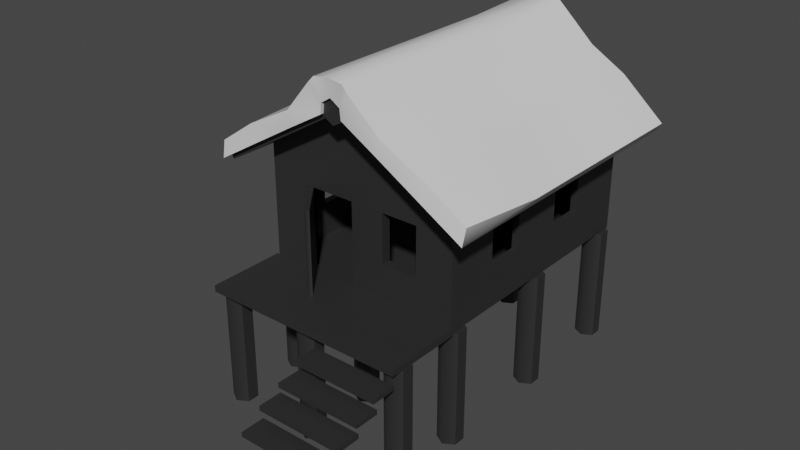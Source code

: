 # Source: CabinHouses_set_01.blend  (saved by Blender 3.6.13; exported with 4.5.12 LTS)
import bpy
from mathutils import Matrix  # noqa: F401  (used for matrix-valued properties, if any)

bpy.ops.wm.read_factory_settings(use_empty=True)
scene = bpy.context.scene
scene.name = 'Scene'

# ---- collections
col_collection = bpy.data.collections.new('Collection'); scene.collection.children.link(col_collection)

# ---- materials (node trees are filled in below, after node groups)
mat_01 = bpy.data.materials.new('01')
mat_01.use_transparent_shadow = False
mat_02 = bpy.data.materials.new('02')
mat_02.use_transparent_shadow = False

# ---- node groups
ng_auto_smooth = bpy.data.node_groups.new('Auto Smooth', 'GeometryNodeTree')
_s = ng_auto_smooth.interface.new_socket(name='Geometry', in_out='OUTPUT', socket_type='NodeSocketGeometry')
_s = ng_auto_smooth.interface.new_socket(name='Geometry', in_out='INPUT', socket_type='NodeSocketGeometry')
_s = ng_auto_smooth.interface.new_socket(name='Angle', in_out='INPUT', socket_type='NodeSocketFloat')
_s.subtype = 'ANGLE'
_s.min_value = 0.0
_s.max_value = 3.142
ng_auto_smooth.is_modifier = True
_N = ng_auto_smooth.nodes; _L = ng_auto_smooth.links
n0 = _N.new('NodeGroupOutput'); n0.name = 'Group Output'; n0.location = (480, -100)
n1 = _N.new('NodeGroupInput'); n1.name = 'Group Input'; n1.location = (-420, -300)
n2 = _N.new('NodeGroupInput'); n2.name = 'Group Input.001'; n2.location = (-60, -100)
n3 = _N.new('GeometryNodeSetShadeSmooth'); n3.name = 'Set Shade Smooth'; n3.location = (120, -100)
n3.domain = 'EDGE'
n4 = _N.new('GeometryNodeSetShadeSmooth'); n4.name = 'Set Shade Smooth.001'; n4.location = (300, -100)
n5 = _N.new('GeometryNodeInputMeshEdgeAngle'); n5.name = 'Edge Angle'; n5.location = (-420, -220)
n6 = _N.new('GeometryNodeInputEdgeSmooth'); n6.name = 'Is Edge Smooth'; n6.location = (-60, -160)
n7 = _N.new('GeometryNodeInputShadeSmooth'); n7.name = 'Is Face Smooth'; n7.location = (-240, -340)
n8 = _N.new('FunctionNodeBooleanMath'); n8.name = 'Boolean Math'; n8.location = (-60, -220)
n9 = _N.new('FunctionNodeCompare'); n9.name = 'Compare'; n9.location = (-240, -180)
n9.operation = 'LESS_EQUAL'
_L.new(n5.outputs[0], n9.inputs[0])
_L.new(n4.outputs[0], n0.inputs[0])
_L.new(n1.outputs[1], n9.inputs[1])
_L.new(n9.outputs[0], n8.inputs[0])
_L.new(n7.outputs[0], n8.inputs[1])
_L.new(n2.outputs[0], n3.inputs[0])
_L.new(n6.outputs[0], n3.inputs[1])
_L.new(n3.outputs[0], n4.inputs[0])
_L.new(n8.outputs[0], n3.inputs[2])
n0.is_active_output = True

# ---- material node trees
mat_01.use_nodes = True; mat_01.node_tree.nodes.clear()
_N = mat_01.node_tree.nodes; _L = mat_01.node_tree.links
n0 = _N.new('ShaderNodeBsdfPrincipled'); n0.name = 'Principled BSDF'; n0.location = (10, 300)
n0.distribution = 'GGX'
n0.subsurface_method = 'RANDOM_WALK_SKIN'
n0.inputs[0].default_value = (0.02624, 0.02624, 0.02624, 1.0)
n0.inputs[3].default_value = 1.45
n0.inputs[27].default_value = (0.0, 0.0, 0.0, 1.0)
n0.inputs[28].default_value = 1.0
n1 = _N.new('ShaderNodeOutputMaterial'); n1.name = 'Material Output'; n1.location = (300, 300)
_L.new(n0.outputs[0], n1.inputs[0])
n1.is_active_output = True
mat_02.use_nodes = True; mat_02.node_tree.nodes.clear()
_N = mat_02.node_tree.nodes; _L = mat_02.node_tree.links
n0 = _N.new('ShaderNodeBsdfPrincipled'); n0.name = 'Principled BSDF'; n0.location = (10, 300)
n0.distribution = 'GGX'
n0.subsurface_method = 'RANDOM_WALK_SKIN'
n0.inputs[3].default_value = 1.45
n0.inputs[27].default_value = (0.0, 0.0, 0.0, 1.0)
n0.inputs[28].default_value = 1.0
n1 = _N.new('ShaderNodeOutputMaterial'); n1.name = 'Material Output'; n1.location = (300, 300)
_L.new(n0.outputs[0], n1.inputs[0])
n1.is_active_output = True

# ---- world
world_world = bpy.data.worlds.new('World'); scene.world = world_world
world_world.use_nodes = True; world_world.node_tree.nodes.clear()
_N = world_world.node_tree.nodes; _L = world_world.node_tree.links
n0 = _N.new('ShaderNodeOutputWorld'); n0.name = 'World Output'; n0.location = (300, 300)
n1 = _N.new('ShaderNodeBackground'); n1.name = 'Background'; n1.location = (10, 300)
n1.inputs[0].default_value = (0.05088, 0.05088, 0.05088, 1.0)
_L.new(n1.outputs[0], n0.inputs[0])
n0.is_active_output = True
world_world.color = (0.05088, 0.05088, 0.05088)
world_world.use_sun_shadow = False
world_world.sun_shadow_jitter_overblur = 0.0

# ---- meshes
me_cube_011 = bpy.data.meshes.new('Cube.011')
me_cube_011.from_pydata([(-30.07, -0.947, 0.5336), (-30.07, -0.947, 1.627), (-30.07, -0.4005, 0.5336), (-30.07, -0.4005, 1.627), (-28.07, -0.947, 0.5336), (-28.07, -0.947, 1.627), (-28.07, -0.4005, 0.5336), (-28.07, -0.4005, 1.627), (-30.07, -0.02115, 0.5336), (-30.07, -0.02115, 1.627), (-30.07, 0.5253, 0.5336), (-30.07, 0.5253, 1.627), (-28.07, -0.02115, 0.5336), (-28.07, -0.02115, 1.627), (-28.07, 0.5253, 0.5336), (-28.07, 0.5253, 1.627), (-30.07, 0.9047, 0.5336), (-30.07, 0.9047, 1.627), (-30.07, 1.515, 0.5336), (-30.07, 1.515, 1.627), (-28.07, 0.9047, 0.5336), (-28.07, 0.9047, 1.627), (-28.07, 1.515, 0.5336), (-28.07, 1.515, 1.627), (-30.07, -0.4005, 0.5336), (-30.07, -0.4005, 0.8622), (-30.07, -0.02115, 0.5336), (-30.07, -0.02115, 0.8622), (-28.07, -0.4005, 0.5336), (-28.07, -0.4005, 0.8622), (-28.07, -0.02115, 0.5336), (-28.07, -0.02115, 0.8622), (-30.07, -0.4005, 1.339), (-30.07, -0.4005, 1.627), (-30.07, -0.02115, 1.339), (-30.07, -0.02115, 1.627), (-28.07, -0.4005, 1.339), (-28.07, -0.4005, 1.627), (-28.07, -0.02115, 1.339), (-28.07, -0.02115, 1.627), (-30.07, 0.5253, 0.5336), (-30.07, 0.5253, 0.8622), (-30.07, 0.9047, 0.5336), (-30.07, 0.9047, 0.8622), (-28.07, 0.5253, 0.5336), (-28.07, 0.5253, 0.8622), (-28.07, 0.9047, 0.5336), (-28.07, 0.9047, 0.8622), (-30.07, 0.5253, 1.339), (-30.07, 0.5253, 1.627), (-30.07, 0.9047, 1.339), (-30.07, 0.9047, 1.627), (-28.07, 0.5253, 1.339), (-28.07, 0.5253, 1.627), (-28.07, 0.9047, 1.339), (-28.07, 0.9047, 1.627), (-37.58, -1.191, 1.484), (-38.37, -1.191, 1.527), (-37.58, 1.647, 1.484), (-38.37, 1.647, 1.527), (0.4781, -1.191, 2.217), (-0.3163, -1.191, 2.26), (0.4781, 1.647, 2.217), (-0.3163, 1.647, 2.26), (30.02, -0.947, 0.5336), (30.02, -0.947, 1.627), (30.02, -0.4005, 0.5336), (30.02, -0.4005, 1.627), (28.02, -0.947, 0.5336), (28.02, -0.947, 1.627), (28.02, -0.4005, 0.5336), (28.02, -0.4005, 1.627), (30.02, -0.02115, 0.5336), (30.02, -0.02115, 1.627), (30.02, 0.5253, 0.5336), (30.02, 0.5253, 1.627), (28.02, -0.02115, 0.5336), (28.02, -0.02115, 1.627), (28.02, 0.5253, 0.5336), (28.02, 0.5253, 1.627), (30.02, 0.9047, 0.5336), (30.02, 0.9047, 1.627), (30.02, 1.515, 0.5336), (30.02, 1.515, 1.627), (28.02, 0.9047, 0.5336), (28.02, 0.9047, 1.627), (28.02, 1.515, 0.5336), (28.02, 1.515, 1.627), (30.02, -0.4005, 0.5336), (30.02, -0.4005, 0.8622), (30.02, -0.02115, 0.5336), (30.02, -0.02115, 0.8622), (28.02, -0.4005, 0.5336), (28.02, -0.4005, 0.8622), (28.02, -0.02115, 0.5336), (28.02, -0.02115, 0.8622), (30.02, -0.4005, 1.339), (30.02, -0.4005, 1.627), (30.02, -0.02115, 1.339), (30.02, -0.02115, 1.627), (28.02, -0.4005, 1.339), (28.02, -0.4005, 1.627), (28.02, -0.02115, 1.339), (28.02, -0.02115, 1.627), (30.02, 0.5253, 0.5336), (30.02, 0.5253, 0.8622), (30.02, 0.9047, 0.5336), (30.02, 0.9047, 0.8622), (28.02, 0.5253, 0.5336), (28.02, 0.5253, 0.8622), (28.02, 0.9047, 0.5336), (28.02, 0.9047, 0.8622), (30.02, 0.5253, 1.339), (30.02, 0.5253, 1.627), (30.02, 0.9047, 1.339), (30.02, 0.9047, 1.627), (28.02, 0.5253, 1.339), (28.02, 0.5253, 1.627), (28.02, 0.9047, 1.339), (28.02, 0.9047, 1.627), (37.53, -1.191, 1.484), (38.32, -1.191, 1.527), (37.53, 1.647, 1.484), (38.32, 1.647, 1.527), (-0.5284, -1.191, 2.217), (0.2661, -1.191, 2.26), (-0.5284, 1.647, 2.217), (0.2661, 1.647, 2.26), (-30.07, -0.947, 0.4715), (-30.07, -0.947, 0.5336), (-30.07, 1.515, 0.4715), (-30.07, 1.515, 0.5336), (30.02, -0.947, 0.4715), (30.02, -0.947, 0.5336), (30.02, 1.515, 0.4715), (30.02, 1.515, 0.5336), (-28.07, -0.947, 0.5336), (-28.07, -0.947, 1.627), (-28.07, -0.8525, 0.5336), (-28.07, -0.8525, 1.627), (-17.71, -0.947, 0.5336), (-17.71, -0.947, 1.627), (-17.71, -0.8525, 0.5336), (-17.71, -0.8525, 1.627), (-2.4, -0.947, 0.5336), (-2.4, -0.947, 1.627), (-2.4, -0.8525, 0.5336), (-2.4, -0.8525, 1.627), (7.828, -0.947, 0.5336), (7.828, -0.947, 1.627), (7.828, -0.8525, 0.5336), (7.828, -0.8525, 1.627), (-17.71, -0.947, 1.339), (-17.71, -0.947, 1.627), (-17.71, -0.8525, 1.339), (-17.71, -0.8525, 1.627), (-2.4, -0.947, 1.339), (-2.4, -0.947, 1.627), (-2.4, -0.8525, 1.339), (-2.4, -0.8525, 1.627), (-17.71, -0.8525, 0.5336), (-17.71, -0.947, 0.5336), (-2.4, -0.8525, 0.5336), (-2.4, -0.947, 0.5336), (18.82, -0.947, 0.5336), (18.82, -0.947, 1.627), (18.82, -0.8525, 0.5336), (18.82, -0.8525, 1.627), (28.02, -0.947, 0.5336), (28.02, -0.947, 1.627), (28.02, -0.8525, 0.5336), (28.02, -0.8525, 1.627), (7.828, -0.947, 0.5336), (7.828, -0.947, 0.8622), (7.828, -0.8525, 0.5336), (7.828, -0.8525, 0.8622), (18.82, -0.947, 0.5336), (18.82, -0.947, 0.8622), (18.82, -0.8525, 0.5336), (18.82, -0.8525, 0.8622), (7.828, -0.947, 1.339), (7.828, -0.947, 1.627), (7.828, -0.8525, 1.339), (7.828, -0.8525, 1.627), (18.82, -0.947, 1.339), (18.82, -0.947, 1.627), (18.82, -0.8525, 1.339), (18.82, -0.8525, 1.627), (-28.07, 1.42, 0.5336), (-28.07, 1.42, 1.627), (-28.07, 1.515, 0.5336), (-28.07, 1.515, 1.627), (28.02, 1.42, 0.5336), (28.02, 1.42, 1.627), (28.02, 1.515, 0.5336), (28.02, 1.515, 1.627), (-30.9, -1.701, 0.4715), (-30.9, -1.701, 0.5336), (-30.9, -0.947, 0.4715), (-30.9, -0.947, 0.5336), (30.85, -1.701, 0.4715), (30.85, -1.701, 0.5336), (30.85, -0.947, 0.4715), (30.85, -0.947, 0.5336), (-17.75, -0.9366, 1.339), (-16.71, -0.9092, 1.339), (-8.039, -1.32, 1.339), (-7.006, -1.293, 1.339), (-16.71, -0.9092, 0.5336), (-17.75, -0.9366, 0.5336), (-7.006, -1.293, 0.5336), (-8.039, -1.32, 0.5336), (28.16, -0.7189, -0.651), (28.16, -0.7189, 0.4715), (31.29, -0.7774, -0.651), (31.29, -0.7774, 0.4715), (31.29, -0.8942, -0.651), (31.29, -0.8942, 0.4715), (28.16, -0.9526, -0.651), (28.16, -0.9526, 0.4715), (25.04, -0.8942, -0.651), (25.04, -0.8942, 0.4715), (25.04, -0.7774, -0.651), (25.04, -0.7774, 0.4715), (28.16, 0.4403, -0.651), (28.16, 0.4403, 0.4715), (31.29, 0.3819, -0.651), (31.29, 0.3819, 0.4715), (31.29, 0.265, -0.651), (31.29, 0.265, 0.4715), (28.16, 0.2066, -0.651), (28.16, 0.2066, 0.4715), (25.04, 0.265, -0.651), (25.04, 0.265, 0.4715), (25.04, 0.3819, -0.651), (25.04, 0.3819, 0.4715), (28.16, 1.523, -0.651), (28.16, 1.523, 0.4715), (31.29, 1.464, -0.651), (31.29, 1.464, 0.4715), (31.29, 1.347, -0.651), (31.29, 1.347, 0.4715), (28.16, 1.289, -0.651), (28.16, 1.289, 0.4715), (25.04, 1.347, -0.651), (25.04, 1.347, 0.4715), (25.04, 1.464, -0.651), (25.04, 1.464, 0.4715), (-1.153, -0.7189, -0.651), (-1.153, -0.7189, 0.4715), (1.971, -0.7774, -0.651), (1.971, -0.7774, 0.4715), (1.971, -0.8942, -0.651), (1.971, -0.8942, 0.4715), (-1.153, -0.9526, -0.651), (-1.153, -0.9526, 0.4715), (-4.278, -0.8942, -0.651), (-4.278, -0.8942, 0.4715), (-4.278, -0.7774, -0.651), (-4.278, -0.7774, 0.4715), (-1.153, 0.4403, -0.651), (-1.153, 0.4403, 0.4715), (1.971, 0.3819, -0.651), (1.971, 0.3819, 0.4715), (1.971, 0.265, -0.651), (1.971, 0.265, 0.4715), (-1.153, 0.2066, -0.651), (-1.153, 0.2066, 0.4715), (-4.278, 0.265, -0.651), (-4.278, 0.265, 0.4715), (-4.278, 0.3819, -0.651), (-4.278, 0.3819, 0.4715), (-1.153, 1.523, -0.651), (-1.153, 1.523, 0.4715), (1.971, 1.464, -0.651), (1.971, 1.464, 0.4715), (1.971, 1.347, -0.651), (1.971, 1.347, 0.4715), (-1.153, 1.289, -0.651), (-1.153, 1.289, 0.4715), (-4.278, 1.347, -0.651), (-4.278, 1.347, 0.4715), (-4.278, 1.464, -0.651), (-4.278, 1.464, 0.4715), (-27.7, -0.7189, -0.651), (-27.7, -0.7189, 0.4715), (-24.58, -0.7774, -0.651), (-24.58, -0.7774, 0.4715), (-24.58, -0.8942, -0.651), (-24.58, -0.8942, 0.4715), (-27.7, -0.9526, -0.651), (-27.7, -0.9526, 0.4715), (-30.83, -0.8942, -0.651), (-30.83, -0.8942, 0.4715), (-30.83, -0.7774, -0.651), (-30.83, -0.7774, 0.4715), (-27.7, 0.4403, -0.651), (-27.7, 0.4403, 0.4715), (-24.58, 0.3819, -0.651), (-24.58, 0.3819, 0.4715), (-24.58, 0.265, -0.651), (-24.58, 0.265, 0.4715), (-27.7, 0.2066, -0.651), (-27.7, 0.2066, 0.4715), (-30.83, 0.265, -0.651), (-30.83, 0.265, 0.4715), (-30.83, 0.3819, -0.651), (-30.83, 0.3819, 0.4715), (-27.7, 1.523, -0.651), (-27.7, 1.523, 0.4715), (-24.58, 1.464, -0.651), (-24.58, 1.464, 0.4715), (-24.58, 1.347, -0.651), (-24.58, 1.347, 0.4715), (-27.7, 1.289, -0.651), (-27.7, 1.289, 0.4715), (-30.83, 1.347, -0.651), (-30.83, 1.347, 0.4715), (-30.83, 1.464, -0.651), (-30.83, 1.464, 0.4715), (28.16, -1.416, -0.651), (28.16, -1.416, 0.4715), (31.29, -1.474, -0.651), (31.29, -1.474, 0.4715), (31.29, -1.591, -0.651), (31.29, -1.591, 0.4715), (28.16, -1.65, -0.651), (28.16, -1.65, 0.4715), (25.04, -1.591, -0.651), (25.04, -1.591, 0.4715), (25.04, -1.474, -0.651), (25.04, -1.474, 0.4715), (-1.153, -1.416, -0.651), (-1.153, -1.416, 0.4715), (1.971, -1.474, -0.651), (1.971, -1.474, 0.4715), (1.971, -1.591, -0.651), (1.971, -1.591, 0.4715), (-1.153, -1.65, -0.651), (-1.153, -1.65, 0.4715), (-4.278, -1.591, -0.651), (-4.278, -1.591, 0.4715), (-4.278, -1.474, -0.651), (-4.278, -1.474, 0.4715), (-27.7, -1.416, -0.651), (-27.7, -1.416, 0.4715), (-24.58, -1.474, -0.651), (-24.58, -1.474, 0.4715), (-24.58, -1.591, -0.651), (-24.58, -1.591, 0.4715), (-27.7, -1.65, -0.651), (-27.7, -1.65, 0.4715), (-30.83, -1.591, -0.651), (-30.83, -1.591, 0.4715), (-30.83, -1.474, -0.651), (-30.83, -1.474, 0.4715), (-0.2018, 1.685, 2.344), (-0.2018, -1.215, 2.344), (2.923, 1.685, 2.286), (2.923, -1.215, 2.286), (2.923, 1.685, 2.169), (2.923, -1.215, 2.169), (-0.2018, 1.685, 2.11), (-0.2018, -1.215, 2.11), (-3.327, 1.685, 2.169), (-3.327, -1.215, 2.169), (-3.327, 1.685, 2.286), (-3.327, -1.215, 2.286), (-30.14, 1.42, 1.627), (-3.292, 1.42, 2.168), (-30.14, 1.515, 1.627), (-3.292, 1.515, 2.168), (30.09, 1.42, 1.627), (2.923, 1.42, 2.168), (30.09, 1.515, 1.627), (2.923, 1.515, 2.168), (-30.14, -0.947, 1.627), (-3.292, -0.947, 2.168), (-30.14, -0.8525, 1.627), (-3.292, -0.8525, 2.168), (30.09, -0.947, 1.627), (2.923, -0.947, 2.168), (30.09, -0.8525, 1.627), (2.923, -0.8525, 2.168), (39.61, -1.249, 1.496), (39.96, -1.215, 1.651), (39.61, 1.703, 1.496), (42.07, 1.626, 1.607), (0.0, -1.249, 2.352), (0.0, -1.277, 2.527), (0.0, 1.703, 2.352), (39.61, 0.9254, 1.496), (39.61, 0.2159, 1.496), (39.61, -0.4937, 1.496), (42.07, -0.3989, 1.607), (42.07, 0.2159, 1.607), (42.07, 0.8306, 1.607), (0.0, -0.4937, 2.352), (0.0, 0.2159, 2.352), (0.0, 0.9254, 2.352), (0.4287, 0.8306, 2.527), (0.02511, 0.2159, 2.527), (0.0, -0.3433, 2.527), (14.24, 1.703, 1.985), (26.92, 1.703, 1.741), (28.35, 1.667, 1.962), (17.41, 1.667, 2.17), (26.92, -1.249, 1.741), (14.24, -1.249, 1.985), (15.1, -1.231, 2.129), (28.71, -1.231, 1.9), (15.1, 0.8306, 2.129), (28.35, 0.8306, 1.962), (15.1, 0.2159, 2.129), (26.09, 0.2159, 1.917), (15.1, -0.3989, 2.129), (28.74, -0.3989, 1.941), (26.92, 0.9254, 1.741), (14.24, 0.9254, 1.985), (26.92, 0.2159, 1.741), (14.24, 0.2159, 1.985), (26.92, -0.4937, 1.741), (14.24, -0.4937, 1.985), (5.67, 1.667, 2.521), (2.965, -1.249, 2.291), (2.965, 0.9254, 2.291), (2.965, 0.2159, 2.291), (2.965, -0.4937, 2.291), (2.965, 1.703, 2.291), (4.567, -1.271, 2.501), (4.571, 0.8306, 2.501), (4.571, 0.2159, 2.501), (4.567, -0.3711, 2.501), (3.262, 1.703, 2.192), (6.406, -1.276, 2.436), (6.41, 0.8306, 2.436), (6.41, 0.2159, 2.436), (6.406, -0.3759, 2.436), (7.721, 1.667, 2.46), (3.262, -1.249, 2.192), (3.262, 0.9254, 2.192), (3.262, 0.2159, 2.192), (3.262, -0.4937, 2.192), (-39.61, -1.249, 1.496), (-39.96, -1.215, 1.651), (-39.61, 1.703, 1.496), (-42.07, 1.626, 1.607), (0.2018, 1.667, 2.527), (-39.61, 0.9254, 1.496), (-39.61, 0.2159, 1.496), (-39.61, -0.4937, 1.496), (-42.07, -0.3989, 1.607), (-42.07, 0.2159, 1.607), (-42.07, 0.8306, 1.607), (-14.24, 1.703, 1.985), (-26.92, 1.703, 1.741), (-28.35, 1.667, 1.962), (-17.41, 1.667, 2.17), (-26.92, -1.249, 1.741), (-14.24, -1.249, 1.985), (-15.1, -1.231, 2.129), (-28.71, -1.231, 1.9), (-15.1, 0.8306, 2.129), (-28.35, 0.8306, 1.962), (-15.1, 0.2159, 2.129), (-26.09, 0.2159, 1.917), (-15.1, -0.3989, 2.129), (-28.74, -0.3989, 1.941), (-26.92, 0.9254, 1.741), (-14.24, 0.9254, 1.985), (-26.92, 0.2159, 1.741), (-14.24, 0.2159, 1.985), (-26.92, -0.4937, 1.741), (-14.24, -0.4937, 1.985), (-5.67, 1.667, 2.521), (-2.965, -1.249, 2.291), (-2.965, 0.9254, 2.291), (-2.965, 0.2159, 2.291), (-2.965, -0.4937, 2.291), (-2.965, 1.703, 2.291), (-4.567, -1.271, 2.501), (-4.571, 0.8306, 2.501), (-4.571, 0.2159, 2.501), (-4.567, -0.3711, 2.501), (-3.262, 1.703, 2.192), (-6.406, -1.276, 2.436), (-6.41, 0.8306, 2.436), (-6.41, 0.2159, 2.436), (-6.406, -0.3759, 2.436), (-7.721, 1.667, 2.46), (-3.262, -1.249, 2.192), (-3.262, 0.9254, 2.192), (-3.262, 0.2159, 2.192), (-3.262, -0.4937, 2.192), (5.624, -1.933, 0.3511), (5.624, -1.933, 0.3955), (5.624, -1.701, 0.3511), (5.624, -1.701, 0.3955), (31.06, -1.933, 0.3511), (31.06, -1.933, 0.3955), (31.06, -1.701, 0.3511), (31.06, -1.701, 0.3955), (5.624, -2.125, 0.2377), (5.624, -2.125, 0.2821), (5.624, -1.893, 0.2377), (5.624, -1.893, 0.2821), (31.06, -2.125, 0.2377), (31.06, -2.125, 0.2821), (31.06, -1.893, 0.2377), (31.06, -1.893, 0.2821), (5.624, -2.337, 0.1366), (5.624, -2.337, 0.181), (5.624, -2.105, 0.1366), (5.624, -2.105, 0.181), (31.06, -2.337, 0.1366), (31.06, -2.337, 0.181), (31.06, -2.105, 0.1366), (31.06, -2.105, 0.181), (5.624, -2.534, 0.001439), (5.624, -2.534, 0.04583), (5.624, -2.302, 0.001439), (5.624, -2.302, 0.04583), (31.06, -2.534, 0.001439), (31.06, -2.534, 0.04583), (31.06, -2.302, 0.001439), (31.06, -2.302, 0.04583)], [], [(0, 1, 3, 2), (2, 3, 7, 6), (6, 7, 5, 4), (4, 5, 1, 0), (2, 6, 4, 0), (7, 3, 1, 5), (8, 9, 11, 10), (10, 11, 15, 14), (14, 15, 13, 12), (12, 13, 9, 8), (10, 14, 12, 8), (15, 11, 9, 13), (16, 17, 19, 18), (18, 19, 23, 22), (22, 23, 21, 20), (20, 21, 17, 16), (18, 22, 20, 16), (23, 19, 17, 21), (24, 25, 27, 26), (26, 27, 31, 30), (30, 31, 29, 28), (28, 29, 25, 24), (26, 30, 28, 24), (31, 27, 25, 29), (32, 33, 35, 34), (34, 35, 39, 38), (38, 39, 37, 36), (36, 37, 33, 32), (34, 38, 36, 32), (39, 35, 33, 37), (40, 41, 43, 42), (42, 43, 47, 46), (46, 47, 45, 44), (44, 45, 41, 40), (42, 46, 44, 40), (47, 43, 41, 45), (48, 49, 51, 50), (50, 51, 55, 54), (54, 55, 53, 52), (52, 53, 49, 48), (50, 54, 52, 48), (55, 51, 49, 53), (56, 57, 59, 58), (58, 59, 63, 62), (62, 63, 61, 60), (60, 61, 57, 56), (58, 62, 60, 56), (63, 59, 57, 61), (64, 66, 67, 65), (66, 70, 71, 67), (70, 68, 69, 71), (68, 64, 65, 69), (66, 64, 68, 70), (71, 69, 65, 67), (72, 74, 75, 73), (74, 78, 79, 75), (78, 76, 77, 79), (76, 72, 73, 77), (74, 72, 76, 78), (79, 77, 73, 75), (80, 82, 83, 81), (82, 86, 87, 83), (86, 84, 85, 87), (84, 80, 81, 85), (82, 80, 84, 86), (87, 85, 81, 83), (88, 90, 91, 89), (90, 94, 95, 91), (94, 92, 93, 95), (92, 88, 89, 93), (90, 88, 92, 94), (95, 93, 89, 91), (96, 98, 99, 97), (98, 102, 103, 99), (102, 100, 101, 103), (100, 96, 97, 101), (98, 96, 100, 102), (103, 101, 97, 99), (104, 106, 107, 105), (106, 110, 111, 107), (110, 108, 109, 111), (108, 104, 105, 109), (106, 104, 108, 110), (111, 109, 105, 107), (112, 114, 115, 113), (114, 118, 119, 115), (118, 116, 117, 119), (116, 112, 113, 117), (114, 112, 116, 118), (119, 117, 113, 115), (120, 122, 123, 121), (122, 126, 127, 123), (126, 124, 125, 127), (124, 120, 121, 125), (122, 120, 124, 126), (127, 125, 121, 123), (128, 129, 131, 130), (130, 131, 135, 134), (134, 135, 133, 132), (132, 133, 129, 128), (130, 134, 132, 128), (135, 131, 129, 133), (136, 137, 139, 138), (138, 139, 143, 142), (142, 143, 141, 140), (140, 141, 137, 136), (138, 142, 140, 136), (143, 139, 137, 141), (144, 145, 147, 146), (146, 147, 151, 150), (150, 151, 149, 148), (148, 149, 145, 144), (146, 150, 148, 144), (151, 147, 145, 149), (152, 153, 155, 154), (154, 155, 159, 158), (158, 159, 157, 156), (156, 157, 153, 152), (159, 155, 153, 157), (152, 154, 160, 161), (158, 156, 163, 162), (156, 152, 154, 158), (164, 165, 167, 166), (166, 167, 171, 170), (170, 171, 169, 168), (168, 169, 165, 164), (166, 170, 168, 164), (171, 167, 165, 169), (172, 173, 175, 174), (174, 175, 179, 178), (178, 179, 177, 176), (176, 177, 173, 172), (174, 178, 176, 172), (179, 175, 173, 177), (180, 181, 183, 182), (182, 183, 187, 186), (186, 187, 185, 184), (184, 185, 181, 180), (182, 186, 184, 180), (187, 183, 181, 185), (188, 189, 191, 190), (190, 191, 195, 194), (194, 195, 193, 192), (192, 193, 189, 188), (190, 194, 192, 188), (195, 191, 189, 193), (196, 197, 199, 198), (198, 199, 203, 202), (202, 203, 201, 200), (200, 201, 197, 196), (198, 202, 200, 196), (203, 199, 197, 201), (206, 204, 209, 211), (208, 210, 211, 209), (205, 207, 210, 208), (207, 205, 204, 206), (211, 210, 207, 206), (209, 204, 205, 208), (212, 213, 215, 214), (214, 215, 217, 216), (216, 217, 219, 218), (218, 219, 221, 220), (215, 213, 223, 221, 219, 217), (220, 221, 223, 222), (222, 223, 213, 212), (212, 214, 216, 218, 220, 222), (224, 225, 227, 226), (226, 227, 229, 228), (228, 229, 231, 230), (230, 231, 233, 232), (227, 225, 235, 233, 231, 229), (232, 233, 235, 234), (234, 235, 225, 224), (224, 226, 228, 230, 232, 234), (236, 237, 239, 238), (238, 239, 241, 240), (240, 241, 243, 242), (242, 243, 245, 244), (239, 237, 247, 245, 243, 241), (244, 245, 247, 246), (246, 247, 237, 236), (236, 238, 240, 242, 244, 246), (248, 249, 251, 250), (250, 251, 253, 252), (252, 253, 255, 254), (254, 255, 257, 256), (251, 249, 259, 257, 255, 253), (256, 257, 259, 258), (258, 259, 249, 248), (248, 250, 252, 254, 256, 258), (260, 261, 263, 262), (262, 263, 265, 264), (264, 265, 267, 266), (266, 267, 269, 268), (263, 261, 271, 269, 267, 265), (268, 269, 271, 270), (270, 271, 261, 260), (260, 262, 264, 266, 268, 270), (272, 273, 275, 274), (274, 275, 277, 276), (276, 277, 279, 278), (278, 279, 281, 280), (275, 273, 283, 281, 279, 277), (280, 281, 283, 282), (282, 283, 273, 272), (272, 274, 276, 278, 280, 282), (284, 285, 287, 286), (286, 287, 289, 288), (288, 289, 291, 290), (290, 291, 293, 292), (287, 285, 295, 293, 291, 289), (292, 293, 295, 294), (294, 295, 285, 284), (284, 286, 288, 290, 292, 294), (296, 297, 299, 298), (298, 299, 301, 300), (300, 301, 303, 302), (302, 303, 305, 304), (299, 297, 307, 305, 303, 301), (304, 305, 307, 306), (306, 307, 297, 296), (296, 298, 300, 302, 304, 306), (308, 309, 311, 310), (310, 311, 313, 312), (312, 313, 315, 314), (314, 315, 317, 316), (311, 309, 319, 317, 315, 313), (316, 317, 319, 318), (318, 319, 309, 308), (308, 310, 312, 314, 316, 318), (320, 321, 323, 322), (322, 323, 325, 324), (324, 325, 327, 326), (326, 327, 329, 328), (323, 321, 331, 329, 327, 325), (328, 329, 331, 330), (330, 331, 321, 320), (320, 322, 324, 326, 328, 330), (332, 333, 335, 334), (334, 335, 337, 336), (336, 337, 339, 338), (338, 339, 341, 340), (335, 333, 343, 341, 339, 337), (340, 341, 343, 342), (342, 343, 333, 332), (332, 334, 336, 338, 340, 342), (344, 345, 347, 346), (346, 347, 349, 348), (348, 349, 351, 350), (350, 351, 353, 352), (347, 345, 355, 353, 351, 349), (352, 353, 355, 354), (354, 355, 345, 344), (344, 346, 348, 350, 352, 354), (356, 357, 359, 358), (358, 359, 361, 360), (360, 361, 363, 362), (362, 363, 365, 364), (359, 357, 367, 365, 363, 361), (364, 365, 367, 366), (366, 367, 357, 356), (356, 358, 360, 362, 364, 366), (368, 369, 371, 370), (370, 371, 375, 374), (374, 375, 373, 372), (372, 373, 369, 368), (370, 374, 372, 368), (375, 371, 369, 373), (376, 377, 379, 378), (378, 379, 383, 382), (382, 383, 381, 380), (380, 381, 377, 376), (378, 382, 380, 376), (383, 379, 377, 381), (391, 386, 387, 396), (428, 390, 447, 423), (407, 384, 385, 410), (427, 424, 388, 397), (416, 410, 385, 394), (405, 412, 396, 387), (412, 414, 395, 396), (414, 416, 394, 395), (428, 425, 399, 390), (425, 426, 398, 399), (426, 427, 397, 398), (384, 393, 394, 385), (393, 392, 395, 394), (392, 391, 396, 395), (392, 393, 421, 419), (419, 421, 422, 420), (391, 392, 419, 417), (417, 419, 420, 418), (386, 391, 417, 404), (404, 417, 418, 403), (436, 437, 415, 413), (413, 415, 416, 414), (435, 436, 413, 411), (411, 413, 414, 412), (438, 435, 411, 406), (406, 411, 412, 405), (437, 434, 409, 415), (415, 409, 410, 416), (393, 384, 407, 421), (421, 407, 408, 422), (439, 408, 409, 434), (408, 407, 410, 409), (386, 404, 405, 387), (404, 403, 406, 405), (388, 424, 429, 389), (402, 389, 429, 432), (447, 400, 430, 423), (400, 401, 431, 430), (401, 402, 432, 431), (441, 442, 427, 426), (440, 441, 426, 425), (433, 440, 425, 428), (442, 439, 424, 427), (433, 428, 423, 438), (403, 433, 438, 406), (422, 408, 439, 442), (403, 418, 440, 433), (418, 420, 441, 440), (420, 422, 442, 441), (424, 439, 434, 429), (432, 429, 434, 437), (423, 430, 435, 438), (430, 431, 436, 435), (431, 432, 437, 436), (448, 453, 446, 445), (479, 474, 447, 390), (458, 461, 444, 443), (478, 397, 388, 475), (467, 451, 444, 461), (456, 446, 453, 463), (463, 453, 452, 465), (465, 452, 451, 467), (479, 390, 399, 476), (476, 399, 398, 477), (477, 398, 397, 478), (443, 444, 451, 450), (450, 451, 452, 449), (449, 452, 453, 448), (449, 470, 472, 450), (470, 471, 473, 472), (448, 468, 470, 449), (468, 469, 471, 470), (445, 455, 468, 448), (455, 454, 469, 468), (487, 464, 466, 488), (464, 465, 467, 466), (486, 462, 464, 487), (462, 463, 465, 464), (489, 457, 462, 486), (457, 456, 463, 462), (488, 466, 460, 485), (466, 467, 461, 460), (450, 472, 458, 443), (472, 473, 459, 458), (490, 485, 460, 459), (459, 460, 461, 458), (445, 446, 456, 455), (455, 456, 457, 454), (388, 389, 480, 475), (402, 483, 480, 389), (447, 474, 481, 400), (400, 481, 482, 401), (401, 482, 483, 402), (492, 477, 478, 493), (491, 476, 477, 492), (484, 479, 476, 491), (493, 478, 475, 490), (484, 489, 474, 479), (454, 457, 489, 484), (473, 493, 490, 459), (454, 484, 491, 469), (469, 491, 492, 471), (471, 492, 493, 473), (475, 480, 485, 490), (483, 488, 485, 480), (474, 489, 486, 481), (481, 486, 487, 482), (482, 487, 488, 483), (494, 495, 497, 496), (496, 497, 501, 500), (500, 501, 499, 498), (498, 499, 495, 494), (496, 500, 498, 494), (501, 497, 495, 499), (502, 503, 505, 504), (504, 505, 509, 508), (508, 509, 507, 506), (506, 507, 503, 502), (504, 508, 506, 502), (509, 505, 503, 507), (510, 511, 513, 512), (512, 513, 517, 516), (516, 517, 515, 514), (514, 515, 511, 510), (512, 516, 514, 510), (517, 513, 511, 515), (518, 519, 521, 520), (520, 521, 525, 524), (524, 525, 523, 522), (522, 523, 519, 518), (520, 524, 522, 518), (525, 521, 519, 523)])
me_cube_011.polygons.foreach_set('use_smooth', [1, 1, 1, 1, 1, 1, 1, 1, 1, 1, 1, 1, 1, 1, 1, 1, 1, 1, 1, 1, 1, 1, 1, 1, 1, 1, 1, 1, 1, 1, 1, 1, 1, 1, 1, 1, 1, 1, 1, 1, 1, 1, 1, 1, 1, 1, 1, 1, 1, 1, 1, 1, 1, 1, 1, 1, 1, 1, 1, 1, 1, 1, 1, 1, 1, 1, 1, 1, 1, 1, 1, 1, 1, 1, 1, 1, 1, 1, 1, 1, 1, 1, 1, 1, 1, 1, 1, 1, 1, 1, 1, 1, 1, 1, 1, 1, 1, 1, 1, 1, 1, 1, 1, 1, 1, 1, 1, 1, 1, 1, 1, 1, 1, 1, 1, 1, 1, 1, 1, 1, 1, 1, 1, 1, 1, 1, 1, 1, 1, 1, 1, 1, 1, 1, 1, 1, 1, 1, 1, 1, 1, 1, 1, 1, 1, 1, 1, 1, 1, 1, 1, 1, 1, 1, 1, 1, 1, 1, 1, 1, 1, 1, 1, 1, 1, 1, 1, 1, 1, 1, 1, 1, 1, 1, 1, 1, 1, 1, 1, 1, 1, 1, 1, 1, 1, 1, 1, 1, 1, 1, 1, 1, 1, 1, 1, 1, 1, 1, 1, 1, 1, 1, 1, 1, 1, 1, 1, 1, 1, 1, 1, 1, 1, 1, 1, 1, 1, 1, 1, 1, 1, 1, 1, 1, 1, 1, 1, 1, 1, 1, 1, 1, 1, 1, 1, 1, 1, 1, 1, 1, 1, 1, 1, 1, 1, 1, 1, 1, 1, 1, 1, 1, 1, 1, 1, 1, 1, 1, 1, 1, 1, 1, 1, 1, 1, 1, 1, 1, 1, 1, 1, 1, 1, 1, 1, 1, 1, 1, 1, 1, 1, 1, 1, 1, 1, 1, 1, 1, 1, 1, 1, 1, 1, 1, 1, 1, 1, 1, 1, 1, 1, 1, 1, 1, 1, 1, 1, 1, 1, 1, 1, 1, 1, 1, 1, 1, 1, 1, 1, 1, 1, 1, 1, 1, 1, 1, 1, 1, 1, 1, 1, 1, 1, 1, 1, 1, 1, 1, 1, 1, 1, 1, 1, 1, 1, 1, 1, 1, 1, 1, 1, 1, 1, 1, 1, 1, 1, 1, 1, 1, 1, 1, 1, 1, 1, 1, 1, 1, 1, 1, 1, 1, 1, 1, 1, 1, 1, 1, 1, 1, 1, 1, 0, 0, 0, 0, 0, 0, 0, 0, 0, 0, 0, 0, 0, 0, 0, 0, 0, 0, 0, 0, 0, 0, 0, 0])
me_cube_011.polygons.foreach_set('material_index', [0, 0, 0, 0, 0, 0, 0, 0, 0, 0, 0, 0, 0, 0, 0, 0, 0, 0, 0, 0, 0, 0, 0, 0, 0, 0, 0, 0, 0, 0, 0, 0, 0, 0, 0, 0, 0, 0, 0, 0, 0, 0, 0, 0, 0, 0, 0, 0, 0, 0, 0, 0, 0, 0, 0, 0, 0, 0, 0, 0, 0, 0, 0, 0, 0, 0, 0, 0, 0, 0, 0, 0, 0, 0, 0, 0, 0, 0, 0, 0, 0, 0, 0, 0, 0, 0, 0, 0, 0, 0, 0, 0, 0, 0, 0, 0, 0, 0, 0, 0, 0, 0, 0, 0, 0, 0, 0, 0, 0, 0, 0, 0, 0, 0, 0, 0, 0, 0, 0, 0, 0, 0, 0, 0, 0, 0, 0, 0, 0, 0, 0, 0, 0, 0, 0, 0, 0, 0, 0, 0, 0, 0, 0, 0, 0, 0, 0, 0, 0, 0, 0, 0, 0, 0, 0, 0, 0, 0, 0, 0, 0, 0, 0, 0, 0, 0, 0, 0, 0, 0, 0, 0, 0, 0, 0, 0, 0, 0, 0, 0, 0, 0, 0, 0, 0, 0, 0, 0, 0, 0, 0, 0, 0, 0, 0, 0, 0, 0, 0, 0, 0, 0, 0, 0, 0, 0, 0, 0, 0, 0, 0, 0, 0, 0, 0, 0, 0, 0, 0, 0, 0, 0, 0, 0, 0, 0, 0, 0, 0, 0, 0, 0, 0, 0, 0, 0, 0, 0, 0, 0, 0, 0, 0, 0, 0, 0, 0, 0, 0, 0, 0, 0, 0, 0, 0, 0, 0, 0, 0, 0, 0, 0, 0, 0, 0, 0, 0, 0, 0, 0, 0, 0, 0, 0, 1, 1, 1, 1, 1, 1, 1, 1, 1, 1, 1, 1, 1, 1, 1, 1, 1, 1, 1, 1, 1, 1, 1, 1, 1, 1, 1, 1, 1, 1, 1, 1, 1, 1, 1, 1, 1, 1, 1, 1, 1, 1, 1, 1, 1, 1, 1, 1, 1, 1, 1, 1, 1, 1, 1, 1, 1, 1, 1, 1, 1, 1, 1, 1, 1, 1, 1, 1, 1, 1, 1, 1, 1, 1, 1, 1, 1, 1, 1, 1, 1, 1, 1, 1, 1, 1, 1, 1, 1, 1, 1, 1, 1, 1, 1, 1, 1, 1, 1, 1, 1, 1, 1, 1, 1, 1, 1, 1, 0, 0, 0, 0, 0, 0, 0, 0, 0, 0, 0, 0, 0, 0, 0, 0, 0, 0, 0, 0, 0, 0, 0, 0])
_uv = me_cube_011.uv_layers.new(name='UVMap')
_uv.uv.foreach_set('vector', [0.375, 0.0, 0.625, 0.0, 0.625, 0.25, 0.375, 0.25, 0.375, 0.25, 0.625, 0.25, 0.625, 0.5, 0.375, 0.5, 0.375, 0.5, 0.625, 0.5, 0.625, 0.75, 0.375, 0.75, 0.375, 0.75, 0.625, 0.75, 0.625, 1.0, 0.375, 1.0, 0.125, 0.5, 0.375, 0.5, 0.375, 0.75, 0.125, 0.75, 0.625, 0.5, 0.875, 0.5, 0.875, 0.75, 0.625, 0.75, 0.375, 0.0, 0.625, 0.0, 0.625, 0.25, 0.375, 0.25, 0.375, 0.25, 0.625, 0.25, 0.625, 0.5, 0.375, 0.5, 0.375, 0.5, 0.625, 0.5, 0.625, 0.75, 0.375, 0.75, 0.375, 0.75, 0.625, 0.75, 0.625, 1.0, 0.375, 1.0, 0.125, 0.5, 0.375, 0.5, 0.375, 0.75, 0.125, 0.75, 0.625, 0.5, 0.875, 0.5, 0.875, 0.75, 0.625, 0.75, 0.375, 0.0, 0.625, 0.0, 0.625, 0.25, 0.375, 0.25, 0.375, 0.25, 0.625, 0.25, 0.625, 0.5, 0.375, 0.5, 0.375, 0.5, 0.625, 0.5, 0.625, 0.75, 0.375, 0.75, 0.375, 0.75, 0.625, 0.75, 0.625, 1.0, 0.375, 1.0, 0.125, 0.5, 0.375, 0.5, 0.375, 0.75, 0.125, 0.75, 0.625, 0.5, 0.875, 0.5, 0.875, 0.75, 0.625, 0.75, 0.375, 0.0, 0.625, 0.0, 0.625, 0.25, 0.375, 0.25, 0.375, 0.25, 0.625, 0.25, 0.625, 0.5, 0.375, 0.5, 0.375, 0.5, 0.625, 0.5, 0.625, 0.75, 0.375, 0.75, 0.375, 0.75, 0.625, 0.75, 0.625, 1.0, 0.375, 1.0, 0.125, 0.5, 0.375, 0.5, 0.375, 0.75, 0.125, 0.75, 0.625, 0.5, 0.875, 0.5, 0.875, 0.75, 0.625, 0.75, 0.375, 0.0, 0.625, 0.0, 0.625, 0.25, 0.375, 0.25, 0.375, 0.25, 0.625, 0.25, 0.625, 0.5, 0.375, 0.5, 0.375, 0.5, 0.625, 0.5, 0.625, 0.75, 0.375, 0.75, 0.375, 0.75, 0.625, 0.75, 0.625, 1.0, 0.375, 1.0, 0.125, 0.5, 0.375, 0.5, 0.375, 0.75, 0.125, 0.75, 0.625, 0.5, 0.875, 0.5, 0.875, 0.75, 0.625, 0.75, 0.375, 0.0, 0.625, 0.0, 0.625, 0.25, 0.375, 0.25, 0.375, 0.25, 0.625, 0.25, 0.625, 0.5, 0.375, 0.5, 0.375, 0.5, 0.625, 0.5, 0.625, 0.75, 0.375, 0.75, 0.375, 0.75, 0.625, 0.75, 0.625, 1.0, 0.375, 1.0, 0.125, 0.5, 0.375, 0.5, 0.375, 0.75, 0.125, 0.75, 0.625, 0.5, 0.875, 0.5, 0.875, 0.75, 0.625, 0.75, 0.375, 0.0, 0.625, 0.0, 0.625, 0.25, 0.375, 0.25, 0.375, 0.25, 0.625, 0.25, 0.625, 0.5, 0.375, 0.5, 0.375, 0.5, 0.625, 0.5, 0.625, 0.75, 0.375, 0.75, 0.375, 0.75, 0.625, 0.75, 0.625, 1.0, 0.375, 1.0, 0.125, 0.5, 0.375, 0.5, 0.375, 0.75, 0.125, 0.75, 0.625, 0.5, 0.875, 0.5, 0.875, 0.75, 0.625, 0.75, 0.375, 0.0, 0.625, 0.0, 0.625, 0.25, 0.375, 0.25, 0.375, 0.25, 0.625, 0.25, 0.625, 0.5, 0.375, 0.5, 0.375, 0.5, 0.625, 0.5, 0.625, 0.75, 0.375, 0.75, 0.375, 0.75, 0.625, 0.75, 0.625, 1.0, 0.375, 1.0, 0.125, 0.5, 0.375, 0.5, 0.375, 0.75, 0.125, 0.75, 0.625, 0.5, 0.875, 0.5, 0.875, 0.75, 0.625, 0.75, 0.375, 0.0, 0.375, 0.25, 0.625, 0.25, 0.625, 0.0, 0.375, 0.25, 0.375, 0.5, 0.625, 0.5, 0.625, 0.25, 0.375, 0.5, 0.375, 0.75, 0.625, 0.75, 0.625, 0.5, 0.375, 0.75, 0.375, 1.0, 0.625, 1.0, 0.625, 0.75, 0.125, 0.5, 0.125, 0.75, 0.375, 0.75, 0.375, 0.5, 0.625, 0.5, 0.625, 0.75, 0.875, 0.75, 0.875, 0.5, 0.375, 0.0, 0.375, 0.25, 0.625, 0.25, 0.625, 0.0, 0.375, 0.25, 0.375, 0.5, 0.625, 0.5, 0.625, 0.25, 0.375, 0.5, 0.375, 0.75, 0.625, 0.75, 0.625, 0.5, 0.375, 0.75, 0.375, 1.0, 0.625, 1.0, 0.625, 0.75, 0.125, 0.5, 0.125, 0.75, 0.375, 0.75, 0.375, 0.5, 0.625, 0.5, 0.625, 0.75, 0.875, 0.75, 0.875, 0.5, 0.375, 0.0, 0.375, 0.25, 0.625, 0.25, 0.625, 0.0, 0.375, 0.25, 0.375, 0.5, 0.625, 0.5, 0.625, 0.25, 0.375, 0.5, 0.375, 0.75, 0.625, 0.75, 0.625, 0.5, 0.375, 0.75, 0.375, 1.0, 0.625, 1.0, 0.625, 0.75, 0.125, 0.5, 0.125, 0.75, 0.375, 0.75, 0.375, 0.5, 0.625, 0.5, 0.625, 0.75, 0.875, 0.75, 0.875, 0.5, 0.375, 0.0, 0.375, 0.25, 0.625, 0.25, 0.625, 0.0, 0.375, 0.25, 0.375, 0.5, 0.625, 0.5, 0.625, 0.25, 0.375, 0.5, 0.375, 0.75, 0.625, 0.75, 0.625, 0.5, 0.375, 0.75, 0.375, 1.0, 0.625, 1.0, 0.625, 0.75, 0.125, 0.5, 0.125, 0.75, 0.375, 0.75, 0.375, 0.5, 0.625, 0.5, 0.625, 0.75, 0.875, 0.75, 0.875, 0.5, 0.375, 0.0, 0.375, 0.25, 0.625, 0.25, 0.625, 0.0, 0.375, 0.25, 0.375, 0.5, 0.625, 0.5, 0.625, 0.25, 0.375, 0.5, 0.375, 0.75, 0.625, 0.75, 0.625, 0.5, 0.375, 0.75, 0.375, 1.0, 0.625, 1.0, 0.625, 0.75, 0.125, 0.5, 0.125, 0.75, 0.375, 0.75, 0.375, 0.5, 0.625, 0.5, 0.625, 0.75, 0.875, 0.75, 0.875, 0.5, 0.375, 0.0, 0.375, 0.25, 0.625, 0.25, 0.625, 0.0, 0.375, 0.25, 0.375, 0.5, 0.625, 0.5, 0.625, 0.25, 0.375, 0.5, 0.375, 0.75, 0.625, 0.75, 0.625, 0.5, 0.375, 0.75, 0.375, 1.0, 0.625, 1.0, 0.625, 0.75, 0.125, 0.5, 0.125, 0.75, 0.375, 0.75, 0.375, 0.5, 0.625, 0.5, 0.625, 0.75, 0.875, 0.75, 0.875, 0.5, 0.375, 0.0, 0.375, 0.25, 0.625, 0.25, 0.625, 0.0, 0.375, 0.25, 0.375, 0.5, 0.625, 0.5, 0.625, 0.25, 0.375, 0.5, 0.375, 0.75, 0.625, 0.75, 0.625, 0.5, 0.375, 0.75, 0.375, 1.0, 0.625, 1.0, 0.625, 0.75, 0.125, 0.5, 0.125, 0.75, 0.375, 0.75, 0.375, 0.5, 0.625, 0.5, 0.625, 0.75, 0.875, 0.75, 0.875, 0.5, 0.375, 0.0, 0.375, 0.25, 0.625, 0.25, 0.625, 0.0, 0.375, 0.25, 0.375, 0.5, 0.625, 0.5, 0.625, 0.25, 0.375, 0.5, 0.375, 0.75, 0.625, 0.75, 0.625, 0.5, 0.375, 0.75, 0.375, 1.0, 0.625, 1.0, 0.625, 0.75, 0.125, 0.5, 0.125, 0.75, 0.375, 0.75, 0.375, 0.5, 0.625, 0.5, 0.625, 0.75, 0.875, 0.75, 0.875, 0.5, 0.375, 0.0, 0.625, 0.0, 0.625, 0.25, 0.375, 0.25, 0.375, 0.25, 0.625, 0.25, 0.625, 0.5, 0.375, 0.5, 0.375, 0.5, 0.625, 0.5, 0.625, 0.75, 0.375, 0.75, 0.375, 0.75, 0.625, 0.75, 0.625, 1.0, 0.375, 1.0, 0.125, 0.5, 0.375, 0.5, 0.375, 0.75, 0.125, 0.75, 0.625, 0.5, 0.875, 0.5, 0.875, 0.75, 0.625, 0.75, 0.375, 0.0, 0.625, 0.0, 0.625, 0.25, 0.375, 0.25, 0.375, 0.25, 0.625, 0.25, 0.625, 0.5, 0.375, 0.5, 0.375, 0.5, 0.625, 0.5, 0.625, 0.75, 0.375, 0.75, 0.375, 0.75, 0.625, 0.75, 0.625, 1.0, 0.375, 1.0, 0.125, 0.5, 0.375, 0.5, 0.375, 0.75, 0.125, 0.75, 0.625, 0.5, 0.875, 0.5, 0.875, 0.75, 0.625, 0.75, 0.375, 0.0, 0.625, 0.0, 0.625, 0.25, 0.375, 0.25, 0.375, 0.25, 0.625, 0.25, 0.625, 0.5, 0.375, 0.5, 0.375, 0.5, 0.625, 0.5, 0.625, 0.75, 0.375, 0.75, 0.375, 0.75, 0.625, 0.75, 0.625, 1.0, 0.375, 1.0, 0.125, 0.5, 0.375, 0.5, 0.375, 0.75, 0.125, 0.75, 0.625, 0.5, 0.875, 0.5, 0.875, 0.75, 0.625, 0.75, 0.375, 0.0, 0.625, 0.0, 0.625, 0.25, 0.375, 0.25, 0.375, 0.25, 0.625, 0.25, 0.625, 0.5, 0.375, 0.5, 0.375, 0.5, 0.625, 0.5, 0.625, 0.75, 0.375, 0.75, 0.375, 0.75, 0.625, 0.75, 0.625, 1.0, 0.375, 1.0, 0.625, 0.5, 0.875, 0.5, 0.875, 0.75, 0.625, 0.75, 0.375, 0.0, 0.375, 0.25, 0.375, 0.25, 0.375, 0.0, 0.375, 0.5, 0.375, 0.75, 0.375, 0.75, 0.375, 0.5, 0.375, 0.75, 0.375, 1.0, 0.375, 0.25, 0.375, 0.5, 0.375, 0.0, 0.625, 0.0, 0.625, 0.25, 0.375, 0.25, 0.375, 0.25, 0.625, 0.25, 0.625, 0.5, 0.375, 0.5, 0.375, 0.5, 0.625, 0.5, 0.625, 0.75, 0.375, 0.75, 0.375, 0.75, 0.625, 0.75, 0.625, 1.0, 0.375, 1.0, 0.125, 0.5, 0.375, 0.5, 0.375, 0.75, 0.125, 0.75, 0.625, 0.5, 0.875, 0.5, 0.875, 0.75, 0.625, 0.75, 0.375, 0.0, 0.625, 0.0, 0.625, 0.25, 0.375, 0.25, 0.375, 0.25, 0.625, 0.25, 0.625, 0.5, 0.375, 0.5, 0.375, 0.5, 0.625, 0.5, 0.625, 0.75, 0.375, 0.75, 0.375, 0.75, 0.625, 0.75, 0.625, 1.0, 0.375, 1.0, 0.125, 0.5, 0.375, 0.5, 0.375, 0.75, 0.125, 0.75, 0.625, 0.5, 0.875, 0.5, 0.875, 0.75, 0.625, 0.75, 0.375, 0.0, 0.625, 0.0, 0.625, 0.25, 0.375, 0.25, 0.375, 0.25, 0.625, 0.25, 0.625, 0.5, 0.375, 0.5, 0.375, 0.5, 0.625, 0.5, 0.625, 0.75, 0.375, 0.75, 0.375, 0.75, 0.625, 0.75, 0.625, 1.0, 0.375, 1.0, 0.125, 0.5, 0.375, 0.5, 0.375, 0.75, 0.125, 0.75, 0.625, 0.5, 0.875, 0.5, 0.875, 0.75, 0.625, 0.75, 0.375, 0.0, 0.625, 0.0, 0.625, 0.25, 0.375, 0.25, 0.375, 0.25, 0.625, 0.25, 0.625, 0.5, 0.375, 0.5, 0.375, 0.5, 0.625, 0.5, 0.625, 0.75, 0.375, 0.75, 0.375, 0.75, 0.625, 0.75, 0.625, 1.0, 0.375, 1.0, 0.125, 0.5, 0.375, 0.5, 0.375, 0.75, 0.125, 0.75, 0.625, 0.5, 0.875, 0.5, 0.875, 0.75, 0.625, 0.75, 0.375, 0.0, 0.625, 0.0, 0.625, 0.25, 0.375, 0.25, 0.375, 0.25, 0.625, 0.25, 0.625, 0.5, 0.375, 0.5, 0.375, 0.5, 0.625, 0.5, 0.625, 0.75, 0.375, 0.75, 0.375, 0.75, 0.625, 0.75, 0.625, 1.0, 0.375, 1.0, 0.125, 0.5, 0.375, 0.5, 0.375, 0.75, 0.125, 0.75, 0.625, 0.5, 0.875, 0.5, 0.875, 0.75, 0.625, 0.75, 0.375, 0.75, 0.375, 1.0, 0.375, 1.0, 0.375, 0.75, 0.125, 0.5, 0.375, 0.5, 0.375, 0.75, 0.125, 0.75, 0.375, 0.25, 0.375, 0.5, 0.375, 0.5, 0.375, 0.25, 0.375, 0.5, 0.375, 0.25, 0.375, 1.0, 0.375, 0.75, 0.375, 0.75, 0.375, 0.5, 0.375, 0.5, 0.375, 0.75, 0.375, 1.0, 0.375, 1.0, 0.375, 0.25, 0.375, 0.25, 1.0, 0.5, 1.0, 1.0, 0.8333, 1.0, 0.8333, 0.5, 0.8333, 0.5, 0.8333, 1.0, 0.6667, 1.0, 0.6667, 0.5, 0.6667, 0.5, 0.6667, 1.0, 0.5, 1.0, 0.5, 0.5, 0.5, 0.5, 0.5, 1.0, 0.3333, 1.0, 0.3333, 0.5, 0.4578, 0.37, 0.25, 0.49, 0.04215, 0.37, 0.04215, 0.13, 0.25, 0.01, 0.4578, 0.13, 0.3333, 0.5, 0.3333, 1.0, 0.1667, 1.0, 0.1667, 0.5, 0.1667, 0.5, 0.1667, 1.0, -8.941e-08, 1.0, -8.941e-08, 0.5, 0.75, 0.49, 0.9578, 0.37, 0.9578, 0.13, 0.75, 0.01, 0.5422, 0.13, 0.5422, 0.37, 1.0, 0.5, 1.0, 1.0, 0.8333, 1.0, 0.8333, 0.5, 0.8333, 0.5, 0.8333, 1.0, 0.6667, 1.0, 0.6667, 0.5, 0.6667, 0.5, 0.6667, 1.0, 0.5, 1.0, 0.5, 0.5, 0.5, 0.5, 0.5, 1.0, 0.3333, 1.0, 0.3333, 0.5, 0.4578, 0.37, 0.25, 0.49, 0.04215, 0.37, 0.04215, 0.13, 0.25, 0.01, 0.4578, 0.13, 0.3333, 0.5, 0.3333, 1.0, 0.1667, 1.0, 0.1667, 0.5, 0.1667, 0.5, 0.1667, 1.0, -8.941e-08, 1.0, -8.941e-08, 0.5, 0.75, 0.49, 0.9578, 0.37, 0.9578, 0.13, 0.75, 0.01, 0.5422, 0.13, 0.5422, 0.37, 1.0, 0.5, 1.0, 1.0, 0.8333, 1.0, 0.8333, 0.5, 0.8333, 0.5, 0.8333, 1.0, 0.6667, 1.0, 0.6667, 0.5, 0.6667, 0.5, 0.6667, 1.0, 0.5, 1.0, 0.5, 0.5, 0.5, 0.5, 0.5, 1.0, 0.3333, 1.0, 0.3333, 0.5, 0.4578, 0.37, 0.25, 0.49, 0.04215, 0.37, 0.04215, 0.13, 0.25, 0.01, 0.4578, 0.13, 0.3333, 0.5, 0.3333, 1.0, 0.1667, 1.0, 0.1667, 0.5, 0.1667, 0.5, 0.1667, 1.0, -8.941e-08, 1.0, -8.941e-08, 0.5, 0.75, 0.49, 0.9578, 0.37, 0.9578, 0.13, 0.75, 0.01, 0.5422, 0.13, 0.5422, 0.37, 1.0, 0.5, 1.0, 1.0, 0.8333, 1.0, 0.8333, 0.5, 0.8333, 0.5, 0.8333, 1.0, 0.6667, 1.0, 0.6667, 0.5, 0.6667, 0.5, 0.6667, 1.0, 0.5, 1.0, 0.5, 0.5, 0.5, 0.5, 0.5, 1.0, 0.3333, 1.0, 0.3333, 0.5, 0.4578, 0.37, 0.25, 0.49, 0.04215, 0.37, 0.04215, 0.13, 0.25, 0.01, 0.4578, 0.13, 0.3333, 0.5, 0.3333, 1.0, 0.1667, 1.0, 0.1667, 0.5, 0.1667, 0.5, 0.1667, 1.0, -8.941e-08, 1.0, -8.941e-08, 0.5, 0.75, 0.49, 0.9578, 0.37, 0.9578, 0.13, 0.75, 0.01, 0.5422, 0.13, 0.5422, 0.37, 1.0, 0.5, 1.0, 1.0, 0.8333, 1.0, 0.8333, 0.5, 0.8333, 0.5, 0.8333, 1.0, 0.6667, 1.0, 0.6667, 0.5, 0.6667, 0.5, 0.6667, 1.0, 0.5, 1.0, 0.5, 0.5, 0.5, 0.5, 0.5, 1.0, 0.3333, 1.0, 0.3333, 0.5, 0.4578, 0.37, 0.25, 0.49, 0.04215, 0.37, 0.04215, 0.13, 0.25, 0.01, 0.4578, 0.13, 0.3333, 0.5, 0.3333, 1.0, 0.1667, 1.0, 0.1667, 0.5, 0.1667, 0.5, 0.1667, 1.0, -8.941e-08, 1.0, -8.941e-08, 0.5, 0.75, 0.49, 0.9578, 0.37, 0.9578, 0.13, 0.75, 0.01, 0.5422, 0.13, 0.5422, 0.37, 1.0, 0.5, 1.0, 1.0, 0.8333, 1.0, 0.8333, 0.5, 0.8333, 0.5, 0.8333, 1.0, 0.6667, 1.0, 0.6667, 0.5, 0.6667, 0.5, 0.6667, 1.0, 0.5, 1.0, 0.5, 0.5, 0.5, 0.5, 0.5, 1.0, 0.3333, 1.0, 0.3333, 0.5, 0.4578, 0.37, 0.25, 0.49, 0.04215, 0.37, 0.04215, 0.13, 0.25, 0.01, 0.4578, 0.13, 0.3333, 0.5, 0.3333, 1.0, 0.1667, 1.0, 0.1667, 0.5, 0.1667, 0.5, 0.1667, 1.0, -8.941e-08, 1.0, -8.941e-08, 0.5, 0.75, 0.49, 0.9578, 0.37, 0.9578, 0.13, 0.75, 0.01, 0.5422, 0.13, 0.5422, 0.37, 1.0, 0.5, 1.0, 1.0, 0.8333, 1.0, 0.8333, 0.5, 0.8333, 0.5, 0.8333, 1.0, 0.6667, 1.0, 0.6667, 0.5, 0.6667, 0.5, 0.6667, 1.0, 0.5, 1.0, 0.5, 0.5, 0.5, 0.5, 0.5, 1.0, 0.3333, 1.0, 0.3333, 0.5, 0.4578, 0.37, 0.25, 0.49, 0.04215, 0.37, 0.04215, 0.13, 0.25, 0.01, 0.4578, 0.13, 0.3333, 0.5, 0.3333, 1.0, 0.1667, 1.0, 0.1667, 0.5, 0.1667, 0.5, 0.1667, 1.0, -8.941e-08, 1.0, -8.941e-08, 0.5, 0.75, 0.49, 0.9578, 0.37, 0.9578, 0.13, 0.75, 0.01, 0.5422, 0.13, 0.5422, 0.37, 1.0, 0.5, 1.0, 1.0, 0.8333, 1.0, 0.8333, 0.5, 0.8333, 0.5, 0.8333, 1.0, 0.6667, 1.0, 0.6667, 0.5, 0.6667, 0.5, 0.6667, 1.0, 0.5, 1.0, 0.5, 0.5, 0.5, 0.5, 0.5, 1.0, 0.3333, 1.0, 0.3333, 0.5, 0.4578, 0.37, 0.25, 0.49, 0.04215, 0.37, 0.04215, 0.13, 0.25, 0.01, 0.4578, 0.13, 0.3333, 0.5, 0.3333, 1.0, 0.1667, 1.0, 0.1667, 0.5, 0.1667, 0.5, 0.1667, 1.0, -8.941e-08, 1.0, -8.941e-08, 0.5, 0.75, 0.49, 0.9578, 0.37, 0.9578, 0.13, 0.75, 0.01, 0.5422, 0.13, 0.5422, 0.37, 1.0, 0.5, 1.0, 1.0, 0.8333, 1.0, 0.8333, 0.5, 0.8333, 0.5, 0.8333, 1.0, 0.6667, 1.0, 0.6667, 0.5, 0.6667, 0.5, 0.6667, 1.0, 0.5, 1.0, 0.5, 0.5, 0.5, 0.5, 0.5, 1.0, 0.3333, 1.0, 0.3333, 0.5, 0.4578, 0.37, 0.25, 0.49, 0.04215, 0.37, 0.04215, 0.13, 0.25, 0.01, 0.4578, 0.13, 0.3333, 0.5, 0.3333, 1.0, 0.1667, 1.0, 0.1667, 0.5, 0.1667, 0.5, 0.1667, 1.0, -8.941e-08, 1.0, -8.941e-08, 0.5, 0.75, 0.49, 0.9578, 0.37, 0.9578, 0.13, 0.75, 0.01, 0.5422, 0.13, 0.5422, 0.37, 1.0, 0.5, 1.0, 1.0, 0.8333, 1.0, 0.8333, 0.5, 0.8333, 0.5, 0.8333, 1.0, 0.6667, 1.0, 0.6667, 0.5, 0.6667, 0.5, 0.6667, 1.0, 0.5, 1.0, 0.5, 0.5, 0.5, 0.5, 0.5, 1.0, 0.3333, 1.0, 0.3333, 0.5, 0.4578, 0.37, 0.25, 0.49, 0.04215, 0.37, 0.04215, 0.13, 0.25, 0.01, 0.4578, 0.13, 0.3333, 0.5, 0.3333, 1.0, 0.1667, 1.0, 0.1667, 0.5, 0.1667, 0.5, 0.1667, 1.0, -8.941e-08, 1.0, -8.941e-08, 0.5, 0.75, 0.49, 0.9578, 0.37, 0.9578, 0.13, 0.75, 0.01, 0.5422, 0.13, 0.5422, 0.37, 1.0, 0.5, 1.0, 1.0, 0.8333, 1.0, 0.8333, 0.5, 0.8333, 0.5, 0.8333, 1.0, 0.6667, 1.0, 0.6667, 0.5, 0.6667, 0.5, 0.6667, 1.0, 0.5, 1.0, 0.5, 0.5, 0.5, 0.5, 0.5, 1.0, 0.3333, 1.0, 0.3333, 0.5, 0.4578, 0.37, 0.25, 0.49, 0.04215, 0.37, 0.04215, 0.13, 0.25, 0.01, 0.4578, 0.13, 0.3333, 0.5, 0.3333, 1.0, 0.1667, 1.0, 0.1667, 0.5, 0.1667, 0.5, 0.1667, 1.0, -8.941e-08, 1.0, -8.941e-08, 0.5, 0.75, 0.49, 0.9578, 0.37, 0.9578, 0.13, 0.75, 0.01, 0.5422, 0.13, 0.5422, 0.37, 1.0, 0.5, 1.0, 1.0, 0.8333, 1.0, 0.8333, 0.5, 0.8333, 0.5, 0.8333, 1.0, 0.6667, 1.0, 0.6667, 0.5, 0.6667, 0.5, 0.6667, 1.0, 0.5, 1.0, 0.5, 0.5, 0.5, 0.5, 0.5, 1.0, 0.3333, 1.0, 0.3333, 0.5, 0.4578, 0.37, 0.25, 0.49, 0.04215, 0.37, 0.04215, 0.13, 0.25, 0.01, 0.4578, 0.13, 0.3333, 0.5, 0.3333, 1.0, 0.1667, 1.0, 0.1667, 0.5, 0.1667, 0.5, 0.1667, 1.0, -8.941e-08, 1.0, -8.941e-08, 0.5, 0.75, 0.49, 0.9578, 0.37, 0.9578, 0.13, 0.75, 0.01, 0.5422, 0.13, 0.5422, 0.37, 1.0, 0.5, 1.0, 1.0, 0.8333, 1.0, 0.8333, 0.5, 0.8333, 0.5, 0.8333, 1.0, 0.6667, 1.0, 0.6667, 0.5, 0.6667, 0.5, 0.6667, 1.0, 0.5, 1.0, 0.5, 0.5, 0.5, 0.5, 0.5, 1.0, 0.3333, 1.0, 0.3333, 0.5, 0.4578, 0.37, 0.25, 0.49, 0.04215, 0.37, 0.04215, 0.13, 0.25, 0.01, 0.4578, 0.13, 0.3333, 0.5, 0.3333, 1.0, 0.1667, 1.0, 0.1667, 0.5, 0.1667, 0.5, 0.1667, 1.0, -8.941e-08, 1.0, -8.941e-08, 0.5, 0.75, 0.49, 0.9578, 0.37, 0.9578, 0.13, 0.75, 0.01, 0.5422, 0.13, 0.5422, 0.37, 0.375, 0.0, 0.625, 0.0, 0.625, 0.25, 0.375, 0.25, 0.375, 0.25, 0.625, 0.25, 0.625, 0.5, 0.375, 0.5, 0.375, 0.5, 0.625, 0.5, 0.625, 0.75, 0.375, 0.75, 0.375, 0.75, 0.625, 0.75, 0.625, 1.0, 0.375, 1.0, 0.125, 0.5, 0.375, 0.5, 0.375, 0.75, 0.125, 0.75, 0.625, 0.5, 0.875, 0.5, 0.875, 0.75, 0.625, 0.75, 0.375, 0.0, 0.625, 0.0, 0.625, 0.25, 0.375, 0.25, 0.375, 0.25, 0.625, 0.25, 0.625, 0.5, 0.375, 0.5, 0.375, 0.5, 0.625, 0.5, 0.625, 0.75, 0.375, 0.75, 0.375, 0.75, 0.625, 0.75, 0.625, 1.0, 0.375, 1.0, 0.125, 0.5, 0.375, 0.5, 0.375, 0.75, 0.125, 0.75, 0.625, 0.5, 0.875, 0.5, 0.875, 0.75, 0.625, 0.75, 0.375, 0.1875, 0.375, 0.25, 0.625, 0.25, 0.625, 0.1875, 0.375, 0.4583, 0.375, 0.5, 0.625, 0.5, 0.625, 0.4583, 0.375, 0.9167, 0.375, 1.0, 0.625, 1.0, 0.625, 0.9167, 0.3333, 0.6875, 0.3333, 0.75, 0.375, 0.75, 0.375, 0.6875, 0.7917, 0.6875, 0.7917, 0.75, 0.875, 0.75, 0.875, 0.6875, 0.7917, 0.5, 0.7917, 0.5625, 0.875, 0.5625, 0.875, 0.5, 0.7917, 0.5625, 0.7917, 0.625, 0.875, 0.625, 0.875, 0.5625, 0.7917, 0.625, 0.7917, 0.6875, 0.875, 0.6875, 0.875, 0.625, 0.3333, 0.5, 0.3333, 0.5625, 0.375, 0.5625, 0.375, 0.5, 0.3333, 0.5625, 0.3333, 0.625, 0.375, 0.625, 0.375, 0.5625, 0.3333, 0.625, 0.3333, 0.6875, 0.375, 0.6875, 0.375, 0.625, 0.375, 0.0, 0.375, 0.0625, 0.625, 0.0625, 0.625, 0.0, 0.375, 0.0625, 0.375, 0.125, 0.625, 0.125, 0.625, 0.0625, 0.375, 0.125, 0.375, 0.1875, 0.625, 0.1875, 0.625, 0.125, 0.125, 0.625, 0.125, 0.6875, 0.2083, 0.6875, 0.2083, 0.625, 0.2083, 0.625, 0.2083, 0.6875, 0.2917, 0.6875, 0.2917, 0.625, 0.125, 0.5625, 0.125, 0.625, 0.2083, 0.625, 0.2083, 0.5625, 0.2083, 0.5625, 0.2083, 0.625, 0.2917, 0.625, 0.2917, 0.5625, 0.125, 0.5, 0.125, 0.5625, 0.2083, 0.5625, 0.2083, 0.5, 0.2083, 0.5, 0.2083, 0.5625, 0.2917, 0.5625, 0.2917, 0.5, 0.6739, 0.625, 0.6739, 0.6875, 0.7083, 0.6875, 0.7083, 0.625, 0.7083, 0.625, 0.7083, 0.6875, 0.7917, 0.6875, 0.7917, 0.625, 0.6739, 0.5625, 0.6739, 0.625, 0.7083, 0.625, 0.7083, 0.5625, 0.7083, 0.5625, 0.7083, 0.625, 0.7917, 0.625, 0.7917, 0.5625, 0.6739, 0.5, 0.6739, 0.5625, 0.7083, 0.5625, 0.7083, 0.5, 0.7083, 0.5, 0.7083, 0.5625, 0.7917, 0.5625, 0.7917, 0.5, 0.6739, 0.6875, 0.6739, 0.75, 0.7083, 0.75, 0.7083, 0.6875, 0.7083, 0.6875, 0.7083, 0.75, 0.7917, 0.75, 0.7917, 0.6875, 0.125, 0.6875, 0.125, 0.75, 0.2083, 0.75, 0.2083, 0.6875, 0.2083, 0.6875, 0.2083, 0.75, 0.2917, 0.75, 0.2917, 0.6875, 0.375, 0.7989, 0.375, 0.8333, 0.625, 0.8333, 0.625, 0.7989, 0.375, 0.8333, 0.375, 0.9167, 0.625, 0.9167, 0.625, 0.8333, 0.375, 0.25, 0.375, 0.3333, 0.625, 0.3333, 0.625, 0.25, 0.375, 0.3333, 0.375, 0.4167, 0.625, 0.4167, 0.625, 0.3333, 0.375, 0.75, 0.375, 0.7917, 0.625, 0.7917, 0.625, 0.75, 0.625, 0.6875, 0.625, 0.75, 0.6667, 0.75, 0.6667, 0.6875, 0.625, 0.5, 0.625, 0.5625, 0.6667, 0.5625, 0.6667, 0.5, 0.625, 0.5625, 0.625, 0.625, 0.6667, 0.625, 0.6667, 0.5625, 0.625, 0.625, 0.625, 0.6875, 0.6667, 0.6875, 0.6667, 0.625, 0.3261, 0.625, 0.3261, 0.6875, 0.3333, 0.6875, 0.3333, 0.625, 0.3261, 0.5625, 0.3261, 0.625, 0.3333, 0.625, 0.3333, 0.5625, 0.3261, 0.5, 0.3261, 0.5625, 0.3333, 0.5625, 0.3333, 0.5, 0.3261, 0.6875, 0.3261, 0.75, 0.3333, 0.75, 0.3333, 0.6875, 0.375, 0.4511, 0.375, 0.4583, 0.625, 0.4583, 0.625, 0.4511, 0.375, 0.4167, 0.375, 0.4511, 0.625, 0.4511, 0.625, 0.4167, 0.2917, 0.6875, 0.2917, 0.75, 0.3261, 0.75, 0.3261, 0.6875, 0.2917, 0.5, 0.2917, 0.5625, 0.3261, 0.5625, 0.3261, 0.5, 0.2917, 0.5625, 0.2917, 0.625, 0.3261, 0.625, 0.3261, 0.5625, 0.2917, 0.625, 0.2917, 0.6875, 0.3261, 0.6875, 0.3261, 0.625, 0.375, 0.7917, 0.375, 0.7989, 0.625, 0.7989, 0.625, 0.7917, 0.6667, 0.6875, 0.6667, 0.75, 0.6739, 0.75, 0.6739, 0.6875, 0.6667, 0.5, 0.6667, 0.5625, 0.6739, 0.5625, 0.6739, 0.5, 0.6667, 0.5625, 0.6667, 0.625, 0.6739, 0.625, 0.6739, 0.5625, 0.6667, 0.625, 0.6667, 0.6875, 0.6739, 0.6875, 0.6739, 0.625, 0.375, 0.1875, 0.625, 0.1875, 0.625, 0.25, 0.375, 0.25, 0.375, 0.4583, 0.625, 0.4583, 0.625, 0.5, 0.375, 0.5, 0.375, 0.9167, 0.625, 0.9167, 0.625, 1.0, 0.375, 1.0, 0.3333, 0.6875, 0.375, 0.6875, 0.375, 0.75, 0.3333, 0.75, 0.7917, 0.6875, 0.875, 0.6875, 0.875, 0.75, 0.7917, 0.75, 0.7917, 0.5, 0.875, 0.5, 0.875, 0.5625, 0.7917, 0.5625, 0.7917, 0.5625, 0.875, 0.5625, 0.875, 0.625, 0.7917, 0.625, 0.7917, 0.625, 0.875, 0.625, 0.875, 0.6875, 0.7917, 0.6875, 0.3333, 0.5, 0.375, 0.5, 0.375, 0.5625, 0.3333, 0.5625, 0.3333, 0.5625, 0.375, 0.5625, 0.375, 0.625, 0.3333, 0.625, 0.3333, 0.625, 0.375, 0.625, 0.375, 0.6875, 0.3333, 0.6875, 0.375, 0.0, 0.625, 0.0, 0.625, 0.0625, 0.375, 0.0625, 0.375, 0.0625, 0.625, 0.0625, 0.625, 0.125, 0.375, 0.125, 0.375, 0.125, 0.625, 0.125, 0.625, 0.1875, 0.375, 0.1875, 0.125, 0.625, 0.2083, 0.625, 0.2083, 0.6875, 0.125, 0.6875, 0.2083, 0.625, 0.2917, 0.625, 0.2917, 0.6875, 0.2083, 0.6875, 0.125, 0.5625, 0.2083, 0.5625, 0.2083, 0.625, 0.125, 0.625, 0.2083, 0.5625, 0.2917, 0.5625, 0.2917, 0.625, 0.2083, 0.625, 0.125, 0.5, 0.2083, 0.5, 0.2083, 0.5625, 0.125, 0.5625, 0.2083, 0.5, 0.2917, 0.5, 0.2917, 0.5625, 0.2083, 0.5625, 0.6739, 0.625, 0.7083, 0.625, 0.7083, 0.6875, 0.6739, 0.6875, 0.7083, 0.625, 0.7917, 0.625, 0.7917, 0.6875, 0.7083, 0.6875, 0.6739, 0.5625, 0.7083, 0.5625, 0.7083, 0.625, 0.6739, 0.625, 0.7083, 0.5625, 0.7917, 0.5625, 0.7917, 0.625, 0.7083, 0.625, 0.6739, 0.5, 0.7083, 0.5, 0.7083, 0.5625, 0.6739, 0.5625, 0.7083, 0.5, 0.7917, 0.5, 0.7917, 0.5625, 0.7083, 0.5625, 0.6739, 0.6875, 0.7083, 0.6875, 0.7083, 0.75, 0.6739, 0.75, 0.7083, 0.6875, 0.7917, 0.6875, 0.7917, 0.75, 0.7083, 0.75, 0.125, 0.6875, 0.2083, 0.6875, 0.2083, 0.75, 0.125, 0.75, 0.2083, 0.6875, 0.2917, 0.6875, 0.2917, 0.75, 0.2083, 0.75, 0.375, 0.7989, 0.625, 0.7989, 0.625, 0.8333, 0.375, 0.8333, 0.375, 0.8333, 0.625, 0.8333, 0.625, 0.9167, 0.375, 0.9167, 0.375, 0.25, 0.625, 0.25, 0.625, 0.3333, 0.375, 0.3333, 0.375, 0.3333, 0.625, 0.3333, 0.625, 0.4167, 0.375, 0.4167, 0.375, 0.75, 0.625, 0.75, 0.625, 0.7917, 0.375, 0.7917, 0.625, 0.6875, 0.6667, 0.6875, 0.6667, 0.75, 0.625, 0.75, 0.625, 0.5, 0.6667, 0.5, 0.6667, 0.5625, 0.625, 0.5625, 0.625, 0.5625, 0.6667, 0.5625, 0.6667, 0.625, 0.625, 0.625, 0.625, 0.625, 0.6667, 0.625, 0.6667, 0.6875, 0.625, 0.6875, 0.3261, 0.625, 0.3333, 0.625, 0.3333, 0.6875, 0.3261, 0.6875, 0.3261, 0.5625, 0.3333, 0.5625, 0.3333, 0.625, 0.3261, 0.625, 0.3261, 0.5, 0.3333, 0.5, 0.3333, 0.5625, 0.3261, 0.5625, 0.3261, 0.6875, 0.3333, 0.6875, 0.3333, 0.75, 0.3261, 0.75, 0.375, 0.4511, 0.625, 0.4511, 0.625, 0.4583, 0.375, 0.4583, 0.375, 0.4167, 0.625, 0.4167, 0.625, 0.4511, 0.375, 0.4511, 0.2917, 0.6875, 0.3261, 0.6875, 0.3261, 0.75, 0.2917, 0.75, 0.2917, 0.5, 0.3261, 0.5, 0.3261, 0.5625, 0.2917, 0.5625, 0.2917, 0.5625, 0.3261, 0.5625, 0.3261, 0.625, 0.2917, 0.625, 0.2917, 0.625, 0.3261, 0.625, 0.3261, 0.6875, 0.2917, 0.6875, 0.375, 0.7917, 0.625, 0.7917, 0.625, 0.7989, 0.375, 0.7989, 0.6667, 0.6875, 0.6739, 0.6875, 0.6739, 0.75, 0.6667, 0.75, 0.6667, 0.5, 0.6739, 0.5, 0.6739, 0.5625, 0.6667, 0.5625, 0.6667, 0.5625, 0.6739, 0.5625, 0.6739, 0.625, 0.6667, 0.625, 0.6667, 0.625, 0.6739, 0.625, 0.6739, 0.6875, 0.6667, 0.6875, 0.375, 0.0, 0.625, 0.0, 0.625, 0.25, 0.375, 0.25, 0.375, 0.25, 0.625, 0.25, 0.625, 0.5, 0.375, 0.5, 0.375, 0.5, 0.625, 0.5, 0.625, 0.75, 0.375, 0.75, 0.375, 0.75, 0.625, 0.75, 0.625, 1.0, 0.375, 1.0, 0.125, 0.5, 0.375, 0.5, 0.375, 0.75, 0.125, 0.75, 0.625, 0.5, 0.875, 0.5, 0.875, 0.75, 0.625, 0.75, 0.375, 0.0, 0.625, 0.0, 0.625, 0.25, 0.375, 0.25, 0.375, 0.25, 0.625, 0.25, 0.625, 0.5, 0.375, 0.5, 0.375, 0.5, 0.625, 0.5, 0.625, 0.75, 0.375, 0.75, 0.375, 0.75, 0.625, 0.75, 0.625, 1.0, 0.375, 1.0, 0.125, 0.5, 0.375, 0.5, 0.375, 0.75, 0.125, 0.75, 0.625, 0.5, 0.875, 0.5, 0.875, 0.75, 0.625, 0.75, 0.375, 0.0, 0.625, 0.0, 0.625, 0.25, 0.375, 0.25, 0.375, 0.25, 0.625, 0.25, 0.625, 0.5, 0.375, 0.5, 0.375, 0.5, 0.625, 0.5, 0.625, 0.75, 0.375, 0.75, 0.375, 0.75, 0.625, 0.75, 0.625, 1.0, 0.375, 1.0, 0.125, 0.5, 0.375, 0.5, 0.375, 0.75, 0.125, 0.75, 0.625, 0.5, 0.875, 0.5, 0.875, 0.75, 0.625, 0.75, 0.375, 0.0, 0.625, 0.0, 0.625, 0.25, 0.375, 0.25, 0.375, 0.25, 0.625, 0.25, 0.625, 0.5, 0.375, 0.5, 0.375, 0.5, 0.625, 0.5, 0.625, 0.75, 0.375, 0.75, 0.375, 0.75, 0.625, 0.75, 0.625, 1.0, 0.375, 1.0, 0.125, 0.5, 0.375, 0.5, 0.375, 0.75, 0.125, 0.75, 0.625, 0.5, 0.875, 0.5, 0.875, 0.75, 0.625, 0.75])
me_cube_011.materials.append(mat_01)
me_cube_011.materials.append(mat_02)
me_cube_011.update()

# ---- objects
ob_cabin_set_01 = bpy.data.objects.new('Cabin_set_01', me_cube_011)

# ---- transforms, parenting, visibility, modifiers, constraints
ob_cabin_set_01.location = (0.0, 0.0, 1.192e-07)
ob_cabin_set_01.scale = (0.03238, 1.0, 1.0)
_m = ob_cabin_set_01.modifiers.new('Auto Smooth', 'NODES')
_m.node_group = ng_auto_smooth
_gi = [s.identifier for s in ng_auto_smooth.interface.items_tree if s.item_type == 'SOCKET' and s.in_out == 'INPUT']
_m[_gi[1]] = 0.5236  # Angle

# ---- collection membership
col_collection.objects.link(ob_cabin_set_01)

# ---- scene / render settings (as saved in the file)
scene.frame_start = 1; scene.frame_end = 250; scene.frame_set(1)
scene.render.engine = 'BLENDER_EEVEE_NEXT'
scene.cycles.sampling_pattern = 'TABULATED_SOBOL'
scene.view_settings.view_transform = 'Filmic'
bpy.context.view_layer.update()

# ---- added for rendering (the .blend has no active camera and no usable light): camera, sun
cam_auto = bpy.data.cameras.new('AutoCamera')
cam_auto.lens = 50.0
cam_auto.sensor_width = 36.0
cam_auto.clip_end = 1000.0
ob_auto_camera = bpy.data.objects.new('AutoCamera', cam_auto)
scene.collection.objects.link(ob_auto_camera)
ob_auto_camera.location = (5.51114, -7.02907, 5.34706)
ob_auto_camera.rotation_euler = (1.09748, -7.21219e-08, 0.694738)
scene.camera = ob_auto_camera
light_auto_sun = bpy.data.lights.new('AutoSun', 'SUN')
light_auto_sun.energy = 3.0
light_auto_sun.angle = 0.0523599
ob_auto_sun = bpy.data.objects.new('AutoSun', light_auto_sun)
scene.collection.objects.link(ob_auto_sun)
ob_auto_sun.rotation_euler = (0.872665, 0.174533, 0.523599)
bpy.context.view_layer.update()
